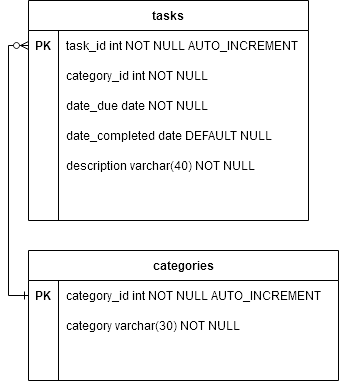

The diagram above was exported from draw.io. Its source (the exported page's mxGraphModel, read from the mxfile embedded in the PNG):
<mxGraphModel dx="1422" dy="831" grid="1" gridSize="10" guides="1" tooltips="1" connect="1" arrows="1" fold="1" page="1" pageScale="1" pageWidth="850" pageHeight="1100" math="0" shadow="0">
  <root>
    <mxCell id="0" />
    <mxCell id="1" parent="0" />
    <mxCell id="uZDzJkHo4GPEBbgBNIBt-11" value="tasks" style="shape=table;startSize=30;container=1;collapsible=1;childLayout=tableLayout;fixedRows=1;rowLines=0;fontStyle=1;align=center;resizeLast=1;" vertex="1" parent="1">
      <mxGeometry x="460" y="310" width="280" height="220" as="geometry" />
    </mxCell>
    <mxCell id="uZDzJkHo4GPEBbgBNIBt-12" value="" style="shape=partialRectangle;collapsible=0;dropTarget=0;pointerEvents=0;fillColor=none;points=[[0,0.5],[1,0.5]];portConstraint=eastwest;top=0;left=0;right=0;bottom=0;" vertex="1" parent="uZDzJkHo4GPEBbgBNIBt-11">
      <mxGeometry y="30" width="280" height="30" as="geometry" />
    </mxCell>
    <mxCell id="uZDzJkHo4GPEBbgBNIBt-13" value="PK" style="shape=partialRectangle;overflow=hidden;connectable=0;fillColor=none;top=0;left=0;bottom=0;right=0;fontStyle=1" vertex="1" parent="uZDzJkHo4GPEBbgBNIBt-12">
      <mxGeometry width="30" height="30" as="geometry" />
    </mxCell>
    <mxCell id="uZDzJkHo4GPEBbgBNIBt-14" value="task_id int NOT NULL AUTO_INCREMENT" style="shape=partialRectangle;overflow=hidden;connectable=0;fillColor=none;top=0;left=0;bottom=0;right=0;align=left;spacingLeft=6;" vertex="1" parent="uZDzJkHo4GPEBbgBNIBt-12">
      <mxGeometry x="30" width="250" height="30" as="geometry" />
    </mxCell>
    <mxCell id="uZDzJkHo4GPEBbgBNIBt-15" value="" style="shape=partialRectangle;collapsible=0;dropTarget=0;pointerEvents=0;fillColor=none;points=[[0,0.5],[1,0.5]];portConstraint=eastwest;top=0;left=0;right=0;bottom=0;" vertex="1" parent="uZDzJkHo4GPEBbgBNIBt-11">
      <mxGeometry y="60" width="280" height="30" as="geometry" />
    </mxCell>
    <mxCell id="uZDzJkHo4GPEBbgBNIBt-16" value="" style="shape=partialRectangle;overflow=hidden;connectable=0;fillColor=none;top=0;left=0;bottom=0;right=0;" vertex="1" parent="uZDzJkHo4GPEBbgBNIBt-15">
      <mxGeometry width="30" height="30" as="geometry" />
    </mxCell>
    <mxCell id="uZDzJkHo4GPEBbgBNIBt-17" value="category_id int NOT NULL" style="shape=partialRectangle;overflow=hidden;connectable=0;fillColor=none;top=0;left=0;bottom=0;right=0;align=left;spacingLeft=6;" vertex="1" parent="uZDzJkHo4GPEBbgBNIBt-15">
      <mxGeometry x="30" width="250" height="30" as="geometry" />
    </mxCell>
    <mxCell id="uZDzJkHo4GPEBbgBNIBt-18" value="" style="shape=partialRectangle;collapsible=0;dropTarget=0;pointerEvents=0;fillColor=none;points=[[0,0.5],[1,0.5]];portConstraint=eastwest;top=0;left=0;right=0;bottom=0;" vertex="1" parent="uZDzJkHo4GPEBbgBNIBt-11">
      <mxGeometry y="90" width="280" height="30" as="geometry" />
    </mxCell>
    <mxCell id="uZDzJkHo4GPEBbgBNIBt-19" value="" style="shape=partialRectangle;overflow=hidden;connectable=0;fillColor=none;top=0;left=0;bottom=0;right=0;" vertex="1" parent="uZDzJkHo4GPEBbgBNIBt-18">
      <mxGeometry width="30" height="30" as="geometry" />
    </mxCell>
    <mxCell id="uZDzJkHo4GPEBbgBNIBt-20" value="date_due date NOT NULL" style="shape=partialRectangle;overflow=hidden;connectable=0;fillColor=none;top=0;left=0;bottom=0;right=0;align=left;spacingLeft=6;" vertex="1" parent="uZDzJkHo4GPEBbgBNIBt-18">
      <mxGeometry x="30" width="250" height="30" as="geometry" />
    </mxCell>
    <mxCell id="uZDzJkHo4GPEBbgBNIBt-21" value="" style="shape=partialRectangle;collapsible=0;dropTarget=0;pointerEvents=0;fillColor=none;points=[[0,0.5],[1,0.5]];portConstraint=eastwest;top=0;left=0;right=0;bottom=0;" vertex="1" parent="uZDzJkHo4GPEBbgBNIBt-11">
      <mxGeometry y="120" width="280" height="30" as="geometry" />
    </mxCell>
    <mxCell id="uZDzJkHo4GPEBbgBNIBt-22" value="" style="shape=partialRectangle;overflow=hidden;connectable=0;fillColor=none;top=0;left=0;bottom=0;right=0;" vertex="1" parent="uZDzJkHo4GPEBbgBNIBt-21">
      <mxGeometry width="30" height="30" as="geometry" />
    </mxCell>
    <mxCell id="uZDzJkHo4GPEBbgBNIBt-23" value="date_completed date DEFAULT NULL" style="shape=partialRectangle;overflow=hidden;connectable=0;fillColor=none;top=0;left=0;bottom=0;right=0;align=left;spacingLeft=6;" vertex="1" parent="uZDzJkHo4GPEBbgBNIBt-21">
      <mxGeometry x="30" width="250" height="30" as="geometry" />
    </mxCell>
    <mxCell id="uZDzJkHo4GPEBbgBNIBt-24" value="" style="shape=partialRectangle;collapsible=0;dropTarget=0;pointerEvents=0;fillColor=none;points=[[0,0.5],[1,0.5]];portConstraint=eastwest;top=0;left=0;right=0;bottom=0;" vertex="1" parent="uZDzJkHo4GPEBbgBNIBt-11">
      <mxGeometry y="150" width="280" height="30" as="geometry" />
    </mxCell>
    <mxCell id="uZDzJkHo4GPEBbgBNIBt-25" value="" style="shape=partialRectangle;overflow=hidden;connectable=0;fillColor=none;top=0;left=0;bottom=0;right=0;" vertex="1" parent="uZDzJkHo4GPEBbgBNIBt-24">
      <mxGeometry width="30" height="30" as="geometry" />
    </mxCell>
    <mxCell id="uZDzJkHo4GPEBbgBNIBt-26" value="description varchar(40) NOT NULL" style="shape=partialRectangle;overflow=hidden;connectable=0;fillColor=none;top=0;left=0;bottom=0;right=0;align=left;spacingLeft=6;" vertex="1" parent="uZDzJkHo4GPEBbgBNIBt-24">
      <mxGeometry x="30" width="250" height="30" as="geometry" />
    </mxCell>
    <mxCell id="uZDzJkHo4GPEBbgBNIBt-27" value="" style="shape=partialRectangle;collapsible=0;dropTarget=0;pointerEvents=0;fillColor=none;points=[[0,0.5],[1,0.5]];portConstraint=eastwest;top=0;left=0;right=0;bottom=0;" vertex="1" parent="uZDzJkHo4GPEBbgBNIBt-11">
      <mxGeometry y="180" width="280" height="30" as="geometry" />
    </mxCell>
    <mxCell id="uZDzJkHo4GPEBbgBNIBt-28" value="" style="shape=partialRectangle;overflow=hidden;connectable=0;fillColor=none;top=0;left=0;bottom=0;right=0;" vertex="1" parent="uZDzJkHo4GPEBbgBNIBt-27">
      <mxGeometry width="30" height="30" as="geometry" />
    </mxCell>
    <mxCell id="uZDzJkHo4GPEBbgBNIBt-29" value="" style="shape=partialRectangle;overflow=hidden;connectable=0;fillColor=none;top=0;left=0;bottom=0;right=0;align=left;spacingLeft=6;" vertex="1" parent="uZDzJkHo4GPEBbgBNIBt-27">
      <mxGeometry x="30" width="250" height="30" as="geometry" />
    </mxCell>
    <mxCell id="uZDzJkHo4GPEBbgBNIBt-30" style="edgeStyle=orthogonalEdgeStyle;rounded=0;orthogonalLoop=1;jettySize=auto;html=1;exitX=0;exitY=0.5;exitDx=0;exitDy=0;entryX=0;entryY=0.5;entryDx=0;entryDy=0;startArrow=ERzeroToMany;startFill=1;endArrow=ERone;endFill=0;" edge="1" parent="1" source="uZDzJkHo4GPEBbgBNIBt-12" target="uZDzJkHo4GPEBbgBNIBt-2">
      <mxGeometry relative="1" as="geometry" />
    </mxCell>
    <mxCell id="uZDzJkHo4GPEBbgBNIBt-1" value="categories" style="shape=table;startSize=30;container=1;collapsible=1;childLayout=tableLayout;fixedRows=1;rowLines=0;fontStyle=1;align=center;resizeLast=1;" vertex="1" parent="1">
      <mxGeometry x="460" y="560" width="310" height="130" as="geometry" />
    </mxCell>
    <mxCell id="uZDzJkHo4GPEBbgBNIBt-2" value="" style="shape=partialRectangle;collapsible=0;dropTarget=0;pointerEvents=0;fillColor=none;points=[[0,0.5],[1,0.5]];portConstraint=eastwest;top=0;left=0;right=0;bottom=0;" vertex="1" parent="uZDzJkHo4GPEBbgBNIBt-1">
      <mxGeometry y="30" width="310" height="30" as="geometry" />
    </mxCell>
    <mxCell id="uZDzJkHo4GPEBbgBNIBt-3" value="PK" style="shape=partialRectangle;overflow=hidden;connectable=0;fillColor=none;top=0;left=0;bottom=0;right=0;fontStyle=1" vertex="1" parent="uZDzJkHo4GPEBbgBNIBt-2">
      <mxGeometry width="30" height="30" as="geometry" />
    </mxCell>
    <mxCell id="uZDzJkHo4GPEBbgBNIBt-4" value="category_id int NOT NULL AUTO_INCREMENT" style="shape=partialRectangle;overflow=hidden;connectable=0;fillColor=none;top=0;left=0;bottom=0;right=0;align=left;spacingLeft=6;" vertex="1" parent="uZDzJkHo4GPEBbgBNIBt-2">
      <mxGeometry x="30" width="280" height="30" as="geometry" />
    </mxCell>
    <mxCell id="uZDzJkHo4GPEBbgBNIBt-5" value="" style="shape=partialRectangle;collapsible=0;dropTarget=0;pointerEvents=0;fillColor=none;points=[[0,0.5],[1,0.5]];portConstraint=eastwest;top=0;left=0;right=0;bottom=0;" vertex="1" parent="uZDzJkHo4GPEBbgBNIBt-1">
      <mxGeometry y="60" width="310" height="30" as="geometry" />
    </mxCell>
    <mxCell id="uZDzJkHo4GPEBbgBNIBt-6" value="" style="shape=partialRectangle;overflow=hidden;connectable=0;fillColor=none;top=0;left=0;bottom=0;right=0;" vertex="1" parent="uZDzJkHo4GPEBbgBNIBt-5">
      <mxGeometry width="30" height="30" as="geometry" />
    </mxCell>
    <mxCell id="uZDzJkHo4GPEBbgBNIBt-7" value="category varchar(30) NOT NULL" style="shape=partialRectangle;overflow=hidden;connectable=0;fillColor=none;top=0;left=0;bottom=0;right=0;align=left;spacingLeft=6;" vertex="1" parent="uZDzJkHo4GPEBbgBNIBt-5">
      <mxGeometry x="30" width="280" height="30" as="geometry" />
    </mxCell>
    <mxCell id="uZDzJkHo4GPEBbgBNIBt-8" value="" style="shape=partialRectangle;collapsible=0;dropTarget=0;pointerEvents=0;fillColor=none;points=[[0,0.5],[1,0.5]];portConstraint=eastwest;top=0;left=0;right=0;bottom=0;" vertex="1" parent="uZDzJkHo4GPEBbgBNIBt-1">
      <mxGeometry y="90" width="310" height="30" as="geometry" />
    </mxCell>
    <mxCell id="uZDzJkHo4GPEBbgBNIBt-9" value="" style="shape=partialRectangle;overflow=hidden;connectable=0;fillColor=none;top=0;left=0;bottom=0;right=0;" vertex="1" parent="uZDzJkHo4GPEBbgBNIBt-8">
      <mxGeometry width="30" height="30" as="geometry" />
    </mxCell>
    <mxCell id="uZDzJkHo4GPEBbgBNIBt-10" value="" style="shape=partialRectangle;overflow=hidden;connectable=0;fillColor=none;top=0;left=0;bottom=0;right=0;align=left;spacingLeft=6;" vertex="1" parent="uZDzJkHo4GPEBbgBNIBt-8">
      <mxGeometry x="30" width="280" height="30" as="geometry" />
    </mxCell>
  </root>
</mxGraphModel>